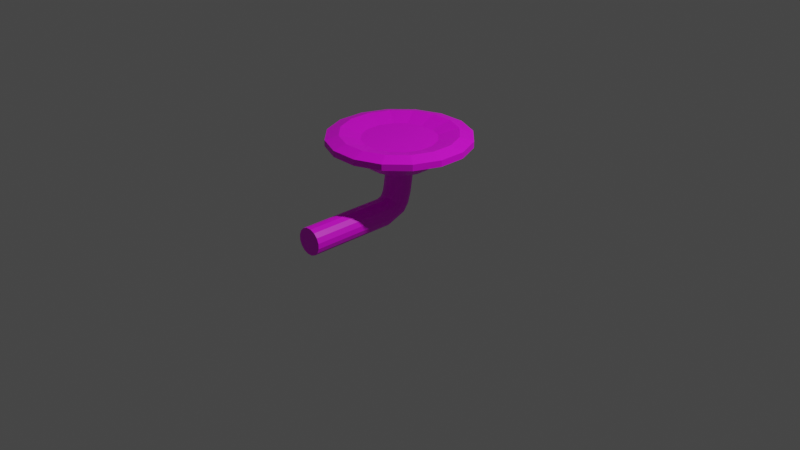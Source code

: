# Source: blue_oyster_shrooms_sin.blend  (saved by Blender 3.6.13; exported with 4.5.12 LTS)
import bpy
from mathutils import Matrix  # noqa: F401  (used for matrix-valued properties, if any)

bpy.ops.wm.read_factory_settings(use_empty=True)
scene = bpy.context.scene
scene.name = 'Scene'

# ---- collections
col_collection = bpy.data.collections.new('Collection'); scene.collection.children.link(col_collection)

# ---- images (referenced by path relative to the original .blend; pixels are not part of the script)
import os
ASSET_DIR = os.environ.get("B2B_ASSET_DIR", "")  # directory of the original .blend (textures are referenced by path, not embedded)
HERE = os.path.dirname(os.path.abspath(__file__))  # packed textures are extracted next to this script under _unpacked/

def load_image(name, relpath, width, height, colorspace="sRGB"):
    """Load a texture the original file referenced (path relative to the .blend, or extracted next to this script)."""
    p = next((c for c in (os.path.join(HERE, relpath), os.path.join(ASSET_DIR, relpath)) if relpath and os.path.exists(c)), "")
    if p:
        img = bpy.data.images.load(p, check_existing=True)
        img.name = name
    else:  # same state as the original file: an image datablock whose file is absent (Cycles renders it pink)
        img = bpy.data.images.new(name, width, height)
        img.source = "FILE"
        img.filepath = "//" + (relpath or name)
    img.colorspace_settings.name = colorspace
    return img
img_oyster_mush_sin_texture_blue_png = load_image('oyster mush sin texture blue.png', 'oyster mush sin texture blue.png', 1024, 1024, 'sRGB')

# ---- materials (node trees are filled in below, after node groups)
mat_material = bpy.data.materials.new('Material')
mat_material.use_transparent_shadow = False

# ---- material node trees
mat_material.use_nodes = True; mat_material.node_tree.nodes.clear()
_N = mat_material.node_tree.nodes; _L = mat_material.node_tree.links
n0 = _N.new('ShaderNodeBsdfPrincipled'); n0.name = 'Principled BSDF'; n0.location = (10, 300)
n0.distribution = 'GGX'
n0.subsurface_method = 'RANDOM_WALK_SKIN'
n0.inputs[3].default_value = 1.45
n0.inputs[27].default_value = (0.0, 0.0, 0.0, 1.0)
n0.inputs[28].default_value = 1.0
n1 = _N.new('ShaderNodeOutputMaterial'); n1.name = 'Material Output'; n1.location = (300, 300)
n2 = _N.new('ShaderNodeTexImage'); n2.name = 'Image Texture'; n2.location = (-280, 275)
n2.image = img_oyster_mush_sin_texture_blue_png
_L.new(n0.outputs[0], n1.inputs[0])
_L.new(n2.outputs[0], n0.inputs[0])
n1.is_active_output = True

# ---- world
world_world = bpy.data.worlds.new('World'); scene.world = world_world
world_world.use_nodes = True; world_world.node_tree.nodes.clear()
_N = world_world.node_tree.nodes; _L = world_world.node_tree.links
n0 = _N.new('ShaderNodeOutputWorld'); n0.name = 'World Output'; n0.location = (300, 300)
n1 = _N.new('ShaderNodeBackground'); n1.name = 'Background'; n1.location = (10, 300)
n1.inputs[0].default_value = (0.05088, 0.05088, 0.05088, 1.0)
_L.new(n1.outputs[0], n0.inputs[0])
n0.is_active_output = True
world_world.color = (0.05088, 0.05088, 0.05088)
world_world.use_sun_shadow = False
world_world.sun_shadow_jitter_overblur = 0.0

# ---- cameras
cam_camera = bpy.data.cameras.new('Camera')
cam_camera.clip_end = 100.0
cam_camera.ortho_scale = 7.314

# ---- lights
light_light = bpy.data.lights.new('Light', 'POINT')
light_light.transmission_factor = 0.0
light_light.energy = 1000.0
light_light.shadow_soft_size = 0.1
light_light.shadow_maximum_resolution = 0.006
light_light.use_absolute_resolution = True

# ---- meshes
me_cylinder_003 = bpy.data.meshes.new('Cylinder.003')
me_cylinder_003.from_pydata([(0.1158, -0.07406, 0.5382), (0.07705, -0.1128, 0.5382), (0.02643, -0.1338, 0.5382), (-0.02835, -0.1338, 0.5382), (-0.07897, -0.1128, 0.5382), (-0.1177, -0.07406, 0.5382), (-0.1387, -0.02345, 0.5382), (-0.1387, 0.03134, 0.5382), (-0.1177, 0.08196, 0.5382), (-0.07897, 0.1207, 0.5382), (-0.02835, 0.1417, 0.5382), (0.02643, 0.1417, 0.5382), (0.07705, 0.1207, 0.5382), (0.1158, 0.08196, 0.5382), (0.1368, 0.03134, 0.5382), (0.1368, -0.02345, 0.5382), (0.1158, -0.1097, 0.3285), (0.07705, -0.1484, 0.3285), (0.02643, -0.1694, 0.3285), (-0.02835, -0.1694, 0.3285), (-0.07897, -0.1484, 0.3285), (-0.1177, -0.1097, 0.3285), (-0.1387, -0.05905, 0.3285), (-0.1387, -0.004263, 0.3285), (-0.1177, 0.04635, 0.3285), (-0.07897, 0.08509, 0.3285), (-0.02835, 0.1061, 0.3285), (0.02643, 0.1061, 0.3285), (0.07705, 0.08509, 0.3285), (0.1158, 0.04635, 0.3285), (0.1368, -0.004263, 0.3285), (0.1368, -0.05905, 0.3285), (0.1159, 0.01323, 0.217), (0.07714, 0.04894, 0.2018), (0.02647, 0.06826, 0.1936), (-0.02838, 0.06826, 0.1936), (-0.07906, 0.04894, 0.2018), (-0.1178, 0.01323, 0.217), (-0.1388, -0.03341, 0.2368), (-0.1388, -0.0839, 0.2582), (-0.1178, -0.1306, 0.278), (-0.07906, -0.1663, 0.2932), (-0.02838, -0.1856, 0.3014), (0.02647, -0.1856, 0.3014), (0.07714, -0.1663, 0.2932), (0.1159, -0.1306, 0.278), (0.612, -0.4038, 0.8409), (0.4086, -0.6072, 0.8409), (-0.5878, -0.111, 0.9435), (-0.724, -0.1381, 0.906), (0.1429, 0.7287, 0.906), (0.1429, 0.7287, 0.8409), (0.612, -0.4038, 0.906), (0.4086, -0.6072, 0.906), (0.1158, -0.5812, 0.9435), (0.1429, -0.7173, 0.906), (0.1429, -0.7173, 0.8409), (0.3315, 0.5033, 0.9435), (0.4086, 0.6186, 0.906), (0.4086, 0.6186, 0.8409), (-0.5878, 0.1225, 0.9435), (-0.724, 0.1495, 0.906), (-0.1448, -0.7173, 0.8409), (-0.1177, -0.5812, 0.9435), (-0.1448, -0.7173, 0.906), (0.612, 0.4153, 0.906), (0.612, 0.4153, 0.8409), (0.4966, 0.3382, 0.9435), (-0.4105, -0.6072, 0.8409), (-0.4985, 0.3382, 0.9435), (-0.6139, 0.4153, 0.906), (0.722, 0.1495, 0.906), (0.722, 0.1495, 0.8409), (-0.4105, -0.6072, 0.906), (0.5859, 0.1225, 0.9435), (-0.6139, -0.4038, 0.8409), (-0.3334, 0.5033, 0.9435), (-0.4105, 0.6186, 0.906), (0.722, -0.1381, 0.906), (0.722, -0.1381, 0.8409), (-0.6139, -0.4038, 0.906), (-0.3334, -0.4918, 0.9435), (-0.724, -0.1381, 0.8409), (-0.4985, -0.3267, 0.9435), (0.5859, -0.111, 0.9435), (-0.724, 0.1495, 0.8409), (0.4966, -0.3267, 0.9435), (0.3315, -0.4918, 0.9435), (-0.6139, 0.4153, 0.8409), (-0.1177, 0.5926, 0.9435), (-0.1448, 0.7287, 0.906), (0.1158, 0.5926, 0.9435), (-0.4105, 0.6186, 0.8409), (-0.1448, 0.7287, 0.8409), (0.3758, -0.06922, 0.885), (0.3184, -0.2077, 0.885), (0.3758, 0.08066, 0.885), (0.3184, 0.2191, 0.885), (0.2124, 0.3251, 0.885), (0.07398, 0.3825, 0.885), (-0.0759, 0.3825, 0.885), (-0.2144, 0.3251, 0.885), (-0.3203, 0.2191, 0.885), (-0.3777, 0.08066, 0.885), (-0.3777, -0.06922, 0.885), (-0.3203, -0.2077, 0.885), (-0.2144, -0.3137, 0.885), (-0.0759, -0.371, 0.885), (0.07398, -0.371, 0.885), (0.2124, -0.3137, 0.885), (0.422, -0.2769, 0.7578), (0.2817, -0.4173, 0.7578), (0.09829, -0.4932, 0.7578), (-0.1002, -0.4932, 0.7578), (-0.2836, -0.4173, 0.7578), (-0.4239, -0.2769, 0.7578), (-0.4999, -0.09352, 0.7578), (-0.4999, 0.105, 0.7578), (-0.4239, 0.2884, 0.7578), (-0.2836, 0.4287, 0.7578), (-0.1002, 0.5047, 0.7578), (0.09829, 0.5047, 0.7578), (0.2817, 0.4287, 0.7578), (0.422, 0.2884, 0.7578), (0.498, 0.105, 0.7578), (0.498, -0.09352, 0.7578), (0.2672, -0.1759, 0.6126), (0.1782, -0.2649, 0.6126), (0.06195, -0.313, 0.6126), (-0.06387, -0.313, 0.6126), (-0.1801, -0.2649, 0.6126), (-0.2691, -0.1759, 0.6126), (-0.3172, -0.05967, 0.6126), (-0.3172, 0.06615, 0.6126), (-0.2691, 0.1824, 0.6126), (-0.1801, 0.2714, 0.6126), (-0.06387, 0.3195, 0.6126), (0.06195, 0.3195, 0.6126), (0.1782, 0.2714, 0.6126), (0.2672, 0.1824, 0.6126), (0.3153, 0.06615, 0.6126), (0.3153, -0.05967, 0.6126), (0.1369, -0.03341, 0.2368), (0.1369, -0.0839, 0.2582), (0.1369, -0.1132, 0.218), (0.1159, -0.1464, 0.2563), (0.1369, -0.07721, 0.1766), (0.1159, -0.04396, 0.1384), (0.07714, -0.01852, 0.1091), (0.02647, -0.004746, 0.09325), (-0.02838, -0.004746, 0.09325), (-0.07906, -0.01852, 0.1091), (-0.1178, -0.04396, 0.1384), (-0.1388, -0.07721, 0.1766), (-0.1388, -0.1132, 0.218), (-0.1178, -0.1464, 0.2563), (-0.07906, -0.1719, 0.2855), (0.07714, -0.1719, 0.2855), (0.02647, -0.2208, 0.287), (-0.02838, -0.2208, 0.287), (0.1369, -0.2209, 0.1765), (0.1159, -0.2209, 0.2272), (0.1369, -0.2209, 0.1217), (0.1159, -0.2209, 0.071), (0.07714, -0.2209, 0.03222), (0.02647, -0.2209, 0.01122), (-0.02838, -0.2209, 0.01122), (-0.07906, -0.2209, 0.03222), (-0.1178, -0.2209, 0.071), (-0.1388, -0.2209, 0.1217), (-0.1388, -0.2209, 0.1765), (-0.1178, -0.2209, 0.2272), (-0.07906, -0.2208, 0.266), (0.07714, -0.2208, 0.266), (0.02647, -1.164, 0.2871), (-0.02838, -1.164, 0.2871), (0.1369, -1.164, 0.1766), (0.1159, -1.164, 0.2273), (0.1369, -1.164, 0.1218), (0.1159, -1.164, 0.07108), (0.07714, -1.164, 0.03229), (0.02647, -1.164, 0.0113), (-0.02838, -1.164, 0.0113), (-0.07906, -1.164, 0.03229), (-0.1178, -1.164, 0.07108), (-0.1388, -1.164, 0.1218), (-0.1388, -1.164, 0.1766), (-0.1178, -1.164, 0.2273), (-0.07906, -1.164, 0.2661), (0.07714, -1.164, 0.2661)], [], [(31, 143, 142, 30), (31, 30, 14, 15), (1, 127, 128, 2), (9, 25, 24, 8), (8, 134, 135, 9), (15, 141, 126, 0), (0, 126, 127, 1), (7, 133, 134, 8), (14, 140, 141, 15), (6, 132, 133, 7), (13, 139, 140, 14), (5, 131, 132, 6), (12, 138, 139, 13), (4, 130, 131, 5), (11, 137, 138, 12), (3, 129, 130, 4), (10, 136, 137, 11), (2, 128, 129, 3), (9, 135, 136, 10), (16, 45, 143, 31), (2, 18, 17, 1), (10, 26, 25, 9), (11, 27, 26, 10), (4, 20, 19, 3), (12, 28, 27, 11), (5, 21, 20, 4), (13, 29, 28, 12), (6, 22, 21, 5), (14, 30, 29, 13), (7, 23, 22, 6), (8, 24, 23, 7), (1, 17, 16, 0), (0, 16, 31, 15), (29, 32, 33, 28), (20, 41, 42, 19), (24, 37, 38, 23), (27, 34, 35, 26), (22, 39, 40, 21), (44, 157, 145, 45), (18, 43, 44, 17), (26, 35, 36, 25), (17, 44, 45, 16), (21, 40, 41, 20), (25, 36, 37, 24), (28, 33, 34, 27), (3, 19, 18, 2), (77, 76, 89, 90), (70, 69, 76, 77), (65, 67, 74, 71), (64, 63, 81, 73), (61, 60, 69, 70), (58, 57, 67, 65), (55, 54, 63, 64), (79, 78, 52, 46), (72, 71, 78, 79), (66, 65, 71, 72), (59, 58, 65, 66), (51, 50, 58, 59), (51, 93, 90, 50), (93, 92, 77, 90), (92, 88, 70, 77), (88, 85, 61, 70), (85, 82, 49, 61), (82, 75, 80, 49), (75, 68, 73, 80), (68, 62, 64, 73), (62, 56, 55, 64), (56, 47, 53, 55), (47, 46, 52, 53), (90, 89, 91, 50), (62, 113, 112, 56), (91, 99, 98, 57), (52, 86, 87, 53), (78, 84, 86, 52), (73, 81, 83, 80), (71, 74, 84, 78), (49, 48, 60, 61), (50, 91, 57, 58), (53, 87, 54, 55), (80, 83, 48, 49), (95, 94, 96, 97, 98, 99, 100, 101, 102, 103, 104, 105, 106, 107, 108, 109), (83, 105, 104, 48), (74, 96, 94, 84), (69, 102, 101, 76), (54, 108, 107, 63), (67, 97, 96, 74), (60, 103, 102, 69), (87, 109, 108, 54), (89, 100, 99, 91), (81, 106, 105, 83), (84, 94, 95, 86), (76, 101, 100, 89), (63, 107, 106, 81), (57, 98, 97, 67), (48, 104, 103, 60), (86, 95, 109, 87), (114, 130, 129, 113), (82, 116, 115, 75), (92, 119, 118, 88), (59, 122, 121, 51), (79, 125, 124, 72), (56, 112, 111, 47), (75, 115, 114, 68), (88, 118, 117, 85), (51, 121, 120, 93), (72, 124, 123, 66), (47, 111, 110, 46), (68, 114, 113, 62), (85, 117, 116, 82), (93, 120, 119, 92), (66, 123, 122, 59), (46, 110, 125, 79), (122, 138, 137, 121), (115, 131, 130, 114), (123, 139, 138, 122), (116, 132, 131, 115), (124, 140, 139, 123), (117, 133, 132, 116), (125, 141, 140, 124), (118, 134, 133, 117), (111, 127, 126, 110), (110, 126, 141, 125), (119, 135, 134, 118), (112, 128, 127, 111), (120, 136, 135, 119), (113, 129, 128, 112), (121, 137, 136, 120), (30, 142, 32, 29), (23, 38, 39, 22), (147, 163, 164, 148), (36, 151, 152, 37), (45, 145, 144, 143), (37, 152, 153, 38), (143, 144, 146, 142), (38, 153, 154, 39), (142, 146, 147, 32), (39, 154, 155, 40), (32, 147, 148, 33), (40, 155, 156, 41), (33, 148, 149, 34), (42, 43, 18, 19), (34, 149, 150, 35), (41, 156, 42), (35, 150, 151, 36), (168, 184, 185, 169), (155, 171, 172, 156), (148, 164, 165, 149), (42, 159, 158, 43), (149, 165, 166, 150), (44, 43, 157), (150, 166, 167, 151), (157, 173, 161, 145), (151, 167, 168, 152), (145, 161, 160, 144), (152, 168, 169, 153), (144, 160, 162, 146), (153, 169, 170, 154), (146, 162, 163, 147), (154, 170, 171, 155), (177, 189, 174, 175, 188, 187, 186, 185, 184, 183, 182, 181, 180, 179, 178, 176), (160, 176, 178, 162), (169, 185, 186, 170), (162, 178, 179, 163), (170, 186, 187, 171), (163, 179, 180, 164), (171, 187, 188, 172), (164, 180, 181, 165), (172, 188, 175, 159), (165, 181, 182, 166), (158, 174, 189, 173), (166, 182, 183, 167), (159, 175, 174, 158), (173, 189, 177, 161), (167, 183, 184, 168), (161, 177, 176, 160), (159, 42, 156, 172), (173, 157, 43, 158)])
_uv = me_cylinder_003.uv_layers.new(name='UVMap')
_uv.uv.foreach_set('vector', [0.2518, 0.5707, 0.2306, 0.583, 0.2206, 0.568, 0.2485, 0.553, 0.2518, 0.5707, 0.2485, 0.553, 0.3142, 0.5287, 0.3175, 0.5464, 0.2919, 0.2244, 0.3412, 0.1911, 0.3571, 0.2294, 0.2988, 0.2411, 0.7522, 0.5133, 0.7522, 0.5833, 0.7395, 0.5852, 0.7395, 0.5152, 0.2278, 0.2885, 0.194, 0.3384, 0.1648, 0.3091, 0.2151, 0.2758, 0.2625, 0.2048, 0.2737, 0.146, 0.312, 0.1618, 0.2792, 0.2117, 0.2792, 0.2117, 0.312, 0.1618, 0.3412, 0.1911, 0.2919, 0.2244, 0.2445, 0.2954, 0.2323, 0.3542, 0.194, 0.3384, 0.2278, 0.2885, 0.2445, 0.2048, 0.2323, 0.146, 0.2737, 0.146, 0.2625, 0.2048, 0.2625, 0.2954, 0.2737, 0.3542, 0.2323, 0.3542, 0.2445, 0.2954, 0.2278, 0.2117, 0.194, 0.1618, 0.2323, 0.146, 0.2445, 0.2048, 0.2792, 0.2885, 0.312, 0.3384, 0.2737, 0.3542, 0.2625, 0.2954, 0.2151, 0.2244, 0.1648, 0.1911, 0.194, 0.1618, 0.2278, 0.2117, 0.2919, 0.2758, 0.3412, 0.3091, 0.312, 0.3384, 0.2792, 0.2885, 0.2082, 0.2411, 0.1489, 0.2294, 0.1648, 0.1911, 0.2151, 0.2244, 0.2988, 0.2591, 0.3571, 0.2708, 0.3412, 0.3091, 0.2919, 0.2758, 0.2082, 0.2591, 0.1489, 0.2708, 0.1489, 0.2294, 0.2082, 0.2411, 0.2988, 0.2411, 0.3571, 0.2294, 0.3571, 0.2708, 0.2988, 0.2591, 0.2151, 0.2758, 0.1648, 0.3091, 0.1489, 0.2708, 0.2082, 0.2591, 0.2549, 0.5871, 0.2399, 0.5969, 0.2306, 0.583, 0.2518, 0.5707, 0.7689, 0.8059, 0.7689, 0.8759, 0.7522, 0.875, 0.7522, 0.805, 0.7689, 0.5123, 0.7689, 0.5823, 0.7522, 0.5833, 0.7522, 0.5133, 0.787, 0.5123, 0.7869, 0.5823, 0.7689, 0.5823, 0.7689, 0.5123, 0.8036, 0.805, 0.8036, 0.875, 0.7869, 0.8759, 0.787, 0.8059, 0.8036, 0.5133, 0.8036, 0.5833, 0.7869, 0.5823, 0.787, 0.5123, 0.8164, 0.8034, 0.8164, 0.8733, 0.8036, 0.875, 0.8036, 0.805, 0.8164, 0.5152, 0.8164, 0.5852, 0.8036, 0.5833, 0.8036, 0.5133, 0.01518, 0.5464, 0.08084, 0.5707, 0.07774, 0.5871, 0.01208, 0.5628, 0.3142, 0.5287, 0.2485, 0.553, 0.2454, 0.5366, 0.3111, 0.5123, 0.01852, 0.5287, 0.08418, 0.553, 0.08084, 0.5707, 0.01518, 0.5464, 0.02159, 0.5123, 0.08725, 0.5366, 0.08418, 0.553, 0.01852, 0.5287, 0.7522, 0.805, 0.7522, 0.875, 0.7395, 0.8733, 0.7395, 0.8034, 0.3206, 0.5628, 0.2549, 0.5871, 0.2518, 0.5707, 0.3175, 0.5464, 0.8164, 0.5852, 0.8164, 0.6231, 0.8036, 0.6263, 0.8036, 0.5833, 0.8036, 0.875, 0.8036, 0.8873, 0.787, 0.8854, 0.7869, 0.8759, 0.08725, 0.5366, 0.1213, 0.5541, 0.1121, 0.568, 0.08418, 0.553, 0.7869, 0.5823, 0.787, 0.628, 0.7689, 0.628, 0.7689, 0.5823, 0.08084, 0.5707, 0.1021, 0.583, 0.0928, 0.5969, 0.07774, 0.5871, 0.247, 0.6075, 0.2449, 0.6098, 0.2338, 0.6034, 0.2399, 0.5969, 0.7689, 0.8759, 0.7689, 0.8854, 0.7522, 0.8873, 0.7522, 0.875, 0.7689, 0.5823, 0.7689, 0.628, 0.7522, 0.6263, 0.7522, 0.5833, 0.7522, 0.875, 0.7522, 0.8873, 0.7394, 0.8907, 0.7395, 0.8733, 0.8164, 0.8733, 0.8164, 0.8907, 0.8036, 0.8873, 0.8036, 0.875, 0.7522, 0.5833, 0.7522, 0.6263, 0.7394, 0.6231, 0.7395, 0.5852, 0.8036, 0.5833, 0.8036, 0.6263, 0.787, 0.628, 0.7869, 0.5823, 0.787, 0.8059, 0.7869, 0.8759, 0.7689, 0.8759, 0.7689, 0.8059, 0.5483, 0.1153, 0.5859, 0.1407, 0.5565, 0.2117, 0.5121, 0.2028, 0.6152, 0.04831, 0.6402, 0.0863, 0.5859, 0.1407, 0.5483, 0.1153, 0.6152, 0.4519, 0.6402, 0.4139, 0.7112, 0.4433, 0.7027, 0.4881, 0.9879, 0.2028, 0.9428, 0.2117, 0.9134, 0.1407, 0.9517, 0.1153, 0.7027, 0.01208, 0.7112, 0.05689, 0.6402, 0.0863, 0.6152, 0.04831, 0.5483, 0.3849, 0.5859, 0.3595, 0.6402, 0.4139, 0.6152, 0.4519, 0.9879, 0.2974, 0.9428, 0.2885, 0.9428, 0.2117, 0.9879, 0.2028, 0.4122, 0.6667, 0.3907, 0.6667, 0.3907, 0.5792, 0.4121, 0.5792, 0.4122, 0.7614, 0.3907, 0.7614, 0.3907, 0.6667, 0.4122, 0.6667, 0.4121, 0.8489, 0.3907, 0.8489, 0.3907, 0.7614, 0.4122, 0.7614, 0.412, 0.9158, 0.3906, 0.9158, 0.3907, 0.8489, 0.4121, 0.8489, 0.6439, 0.6945, 0.6651, 0.6945, 0.6598, 0.7819, 0.6386, 0.7819, 0.6439, 0.6945, 0.6439, 0.5998, 0.6651, 0.5998, 0.6651, 0.6945, 0.6439, 0.5998, 0.6386, 0.5123, 0.6598, 0.5123, 0.6651, 0.5998, 0.3449, 0.9158, 0.3448, 0.8489, 0.3663, 0.8489, 0.3664, 0.9158, 0.3448, 0.8489, 0.3448, 0.7614, 0.3662, 0.7614, 0.3663, 0.8489, 0.3448, 0.7614, 0.3448, 0.6667, 0.3662, 0.6667, 0.3662, 0.7614, 0.3448, 0.6667, 0.3448, 0.5792, 0.3663, 0.5792, 0.3662, 0.6667, 0.3448, 0.5792, 0.3449, 0.5123, 0.3664, 0.5123, 0.3663, 0.5792, 0.694, 0.7819, 0.6893, 0.6945, 0.7106, 0.6945, 0.7153, 0.7819, 0.6893, 0.6945, 0.6893, 0.5998, 0.7106, 0.5998, 0.7106, 0.6945, 0.6893, 0.5998, 0.694, 0.5123, 0.7153, 0.5123, 0.7106, 0.5998, 0.412, 0.5123, 0.4121, 0.5792, 0.3907, 0.5792, 0.3906, 0.5123, 0.5121, 0.2028, 0.5565, 0.2117, 0.5565, 0.2885, 0.5121, 0.2974, 0.4879, 0.2974, 0.415, 0.2828, 0.415, 0.2174, 0.4879, 0.2028, 0.5565, 0.2885, 0.6262, 0.2748, 0.6451, 0.3204, 0.5859, 0.3595, 0.8848, 0.4519, 0.859, 0.4139, 0.9134, 0.3595, 0.9517, 0.3849, 0.7973, 0.4881, 0.7881, 0.4433, 0.859, 0.4139, 0.8848, 0.4519, 0.9517, 0.1153, 0.9134, 0.1407, 0.859, 0.0863, 0.8848, 0.04831, 0.7027, 0.4881, 0.7112, 0.4433, 0.7881, 0.4433, 0.7973, 0.4881, 0.7973, 0.01208, 0.7881, 0.05689, 0.7112, 0.05689, 0.7027, 0.01208, 0.5121, 0.2974, 0.5565, 0.2885, 0.5859, 0.3595, 0.5483, 0.3849, 0.9517, 0.3849, 0.9134, 0.3595, 0.9428, 0.2885, 0.9879, 0.2974, 0.8848, 0.04831, 0.859, 0.0863, 0.7881, 0.05689, 0.7973, 0.01208, 0.8204, 0.3552, 0.7749, 0.3741, 0.7255, 0.3741, 0.68, 0.3552, 0.6451, 0.3204, 0.6262, 0.2748, 0.6262, 0.2254, 0.6451, 0.1798, 0.68, 0.145, 0.7255, 0.1261, 0.7749, 0.1261, 0.8204, 0.145, 0.8553, 0.1798, 0.8742, 0.2254, 0.8742, 0.2748, 0.8553, 0.3204, 0.859, 0.0863, 0.8204, 0.145, 0.7749, 0.1261, 0.7881, 0.05689, 0.7112, 0.4433, 0.7255, 0.3741, 0.7749, 0.3741, 0.7881, 0.4433, 0.6402, 0.0863, 0.68, 0.145, 0.6451, 0.1798, 0.5859, 0.1407, 0.9428, 0.2885, 0.8742, 0.2748, 0.8742, 0.2254, 0.9428, 0.2117, 0.6402, 0.4139, 0.68, 0.3552, 0.7255, 0.3741, 0.7112, 0.4433, 0.7112, 0.05689, 0.7255, 0.1261, 0.68, 0.145, 0.6402, 0.0863, 0.9134, 0.3595, 0.8553, 0.3204, 0.8742, 0.2748, 0.9428, 0.2885, 0.5565, 0.2117, 0.6262, 0.2254, 0.6262, 0.2748, 0.5565, 0.2885, 0.9134, 0.1407, 0.8553, 0.1798, 0.8204, 0.145, 0.859, 0.0863, 0.7881, 0.4433, 0.7749, 0.3741, 0.8204, 0.3552, 0.859, 0.4139, 0.5859, 0.1407, 0.6451, 0.1798, 0.6262, 0.2254, 0.5565, 0.2117, 0.9428, 0.2117, 0.8742, 0.2254, 0.8553, 0.1798, 0.9134, 0.1407, 0.5859, 0.3595, 0.6451, 0.3204, 0.68, 0.3552, 0.6402, 0.4139, 0.7881, 0.05689, 0.7749, 0.1261, 0.7255, 0.1261, 0.7112, 0.05689, 0.859, 0.4139, 0.8204, 0.3552, 0.8553, 0.3204, 0.9134, 0.3595, 0.39, 0.3431, 0.3412, 0.3091, 0.3571, 0.2708, 0.415, 0.2828, 0.2973, 0.4881, 0.2835, 0.4144, 0.3438, 0.3894, 0.3848, 0.4519, 0.0483, 0.3849, 0.1116, 0.3431, 0.1578, 0.3894, 0.1152, 0.4519, 0.0483, 0.1153, 0.1116, 0.1571, 0.0866, 0.2174, 0.01208, 0.2028, 0.2973, 0.01208, 0.2835, 0.08584, 0.2181, 0.08584, 0.2027, 0.01208, 0.4879, 0.2028, 0.415, 0.2174, 0.39, 0.1571, 0.4517, 0.1153, 0.3848, 0.4519, 0.3438, 0.3894, 0.39, 0.3431, 0.4517, 0.3849, 0.1152, 0.4519, 0.1578, 0.3894, 0.2181, 0.4144, 0.2027, 0.4881, 0.01208, 0.2028, 0.0866, 0.2174, 0.0866, 0.2828, 0.01208, 0.2974, 0.2027, 0.01208, 0.2181, 0.08584, 0.1578, 0.1108, 0.1152, 0.04831, 0.4517, 0.1153, 0.39, 0.1571, 0.3438, 0.1108, 0.3848, 0.04831, 0.4517, 0.3849, 0.39, 0.3431, 0.415, 0.2828, 0.4879, 0.2974, 0.2027, 0.4881, 0.2181, 0.4144, 0.2835, 0.4144, 0.2973, 0.4881, 0.01208, 0.2974, 0.0866, 0.2828, 0.1116, 0.3431, 0.0483, 0.3849, 0.1152, 0.04831, 0.1578, 0.1108, 0.1116, 0.1571, 0.0483, 0.1153, 0.3848, 0.04831, 0.3438, 0.1108, 0.2835, 0.08584, 0.2973, 0.01208, 0.1116, 0.1571, 0.1648, 0.1911, 0.1489, 0.2294, 0.0866, 0.2174, 0.3438, 0.3894, 0.312, 0.3384, 0.3412, 0.3091, 0.39, 0.3431, 0.1578, 0.1108, 0.194, 0.1618, 0.1648, 0.1911, 0.1116, 0.1571, 0.2835, 0.4144, 0.2737, 0.3542, 0.312, 0.3384, 0.3438, 0.3894, 0.2181, 0.08584, 0.2323, 0.146, 0.194, 0.1618, 0.1578, 0.1108, 0.2181, 0.4144, 0.2323, 0.3542, 0.2737, 0.3542, 0.2835, 0.4144, 0.2835, 0.08584, 0.2737, 0.146, 0.2323, 0.146, 0.2181, 0.08584, 0.1578, 0.3894, 0.194, 0.3384, 0.2323, 0.3542, 0.2181, 0.4144, 0.39, 0.1571, 0.3412, 0.1911, 0.312, 0.1618, 0.3438, 0.1108, 0.3438, 0.1108, 0.312, 0.1618, 0.2737, 0.146, 0.2835, 0.08584, 0.1116, 0.3431, 0.1648, 0.3091, 0.194, 0.3384, 0.1578, 0.3894, 0.415, 0.2174, 0.3571, 0.2294, 0.3412, 0.1911, 0.39, 0.1571, 0.0866, 0.2828, 0.1489, 0.2708, 0.1648, 0.3091, 0.1116, 0.3431, 0.415, 0.2828, 0.3571, 0.2708, 0.3571, 0.2294, 0.415, 0.2174, 0.0866, 0.2174, 0.1489, 0.2294, 0.1489, 0.2708, 0.0866, 0.2828, 0.2485, 0.553, 0.2206, 0.568, 0.2114, 0.5541, 0.2454, 0.5366, 0.08418, 0.553, 0.1121, 0.568, 0.1021, 0.583, 0.08084, 0.5707, 0.5133, 0.5247, 0.5133, 0.5836, 0.5005, 0.584, 0.5005, 0.5167, 0.1284, 0.5435, 0.1543, 0.5709, 0.1433, 0.5774, 0.1213, 0.5541, 0.2399, 0.5969, 0.2338, 0.6034, 0.2194, 0.5949, 0.2306, 0.583, 0.1213, 0.5541, 0.1433, 0.5774, 0.1289, 0.5858, 0.1121, 0.568, 0.2306, 0.583, 0.2194, 0.5949, 0.2038, 0.5858, 0.2206, 0.568, 0.1121, 0.568, 0.1289, 0.5858, 0.1133, 0.5949, 0.1021, 0.583, 0.2206, 0.568, 0.2038, 0.5858, 0.1894, 0.5774, 0.2114, 0.5541, 0.1021, 0.583, 0.1133, 0.5949, 0.09887, 0.6034, 0.0928, 0.5969, 0.2114, 0.5541, 0.1894, 0.5774, 0.1784, 0.5709, 0.2043, 0.5435, 0.0928, 0.5969, 0.09887, 0.6034, 0.08783, 0.6098, 0.08569, 0.6075, 0.8036, 0.6263, 0.8036, 0.6598, 0.787, 0.6643, 0.787, 0.628, 0.787, 0.8854, 0.7689, 0.8854, 0.7689, 0.8759, 0.7869, 0.8759, 0.787, 0.628, 0.787, 0.6643, 0.7689, 0.6643, 0.7689, 0.628, 0.8036, 0.8873, 0.8036, 0.89, 0.787, 0.8854, 0.7689, 0.628, 0.7689, 0.6643, 0.7522, 0.6598, 0.7522, 0.6263, 0.1543, 0.6387, 0.0967, 0.944, 0.08032, 0.9409, 0.1379, 0.6357, 0.6144, 0.5123, 0.6144, 0.537, 0.6017, 0.5367, 0.6017, 0.5204, 0.5005, 0.5167, 0.5005, 0.584, 0.4839, 0.5842, 0.4839, 0.5123, 0.585, 0.5247, 0.585, 0.5365, 0.5669, 0.5365, 0.5669, 0.5247, 0.4839, 0.5123, 0.4839, 0.5842, 0.4658, 0.5842, 0.4658, 0.5123, 0.7522, 0.8873, 0.7689, 0.8854, 0.7522, 0.89, 0.4658, 0.5123, 0.4658, 0.5842, 0.4491, 0.584, 0.4491, 0.5167, 0.5502, 0.5204, 0.5502, 0.5367, 0.5375, 0.537, 0.5375, 0.5123, 0.4491, 0.5167, 0.4491, 0.584, 0.4363, 0.5836, 0.4363, 0.5247, 0.2338, 0.6034, 0.229, 0.6292, 0.2125, 0.6323, 0.2194, 0.5949, 0.1433, 0.5774, 0.1543, 0.6387, 0.1379, 0.6357, 0.1289, 0.5858, 0.2194, 0.5949, 0.2125, 0.6323, 0.1948, 0.6357, 0.2038, 0.5858, 0.1289, 0.5858, 0.1379, 0.6357, 0.1201, 0.6323, 0.1133, 0.5949, 0.2038, 0.5858, 0.1948, 0.6357, 0.1784, 0.6387, 0.1894, 0.5774, 0.1133, 0.5949, 0.1201, 0.6323, 0.1037, 0.6292, 0.09887, 0.6034, 0.759, 0.7723, 0.7463, 0.7595, 0.7394, 0.7428, 0.7394, 0.7248, 0.7463, 0.7081, 0.759, 0.6953, 0.7755, 0.6884, 0.7934, 0.6884, 0.8099, 0.6953, 0.8226, 0.7081, 0.8295, 0.7248, 0.8295, 0.7428, 0.8226, 0.7595, 0.8099, 0.7723, 0.7934, 0.7792, 0.7755, 0.7792, 0.2125, 0.6323, 0.2701, 0.9375, 0.2524, 0.9409, 0.1948, 0.6357, 0.1379, 0.6357, 0.08032, 0.9409, 0.06257, 0.9375, 0.1201, 0.6323, 0.1948, 0.6357, 0.2524, 0.9409, 0.236, 0.944, 0.1784, 0.6387, 0.1201, 0.6323, 0.06257, 0.9375, 0.04617, 0.9344, 0.1037, 0.6292, 0.5133, 0.5836, 0.5133, 0.8941, 0.5005, 0.8944, 0.5005, 0.584, 0.1037, 0.6292, 0.04617, 0.9344, 0.0336, 0.932, 0.09116, 0.6268, 0.5005, 0.584, 0.5005, 0.8944, 0.4839, 0.8946, 0.4839, 0.5842, 0.6017, 0.5367, 0.6017, 0.8471, 0.585, 0.8469, 0.585, 0.5365, 0.4839, 0.5842, 0.4839, 0.8946, 0.4658, 0.8946, 0.4658, 0.5842, 0.5669, 0.5365, 0.5669, 0.8469, 0.5502, 0.8471, 0.5502, 0.5367, 0.4658, 0.5842, 0.4658, 0.8946, 0.4491, 0.8944, 0.4491, 0.584, 0.585, 0.5365, 0.585, 0.8469, 0.5669, 0.8469, 0.5669, 0.5365, 0.2415, 0.6268, 0.2991, 0.932, 0.2865, 0.9344, 0.229, 0.6292, 0.4491, 0.584, 0.4491, 0.8944, 0.4363, 0.8941, 0.4363, 0.5836, 0.229, 0.6292, 0.2865, 0.9344, 0.2701, 0.9375, 0.2125, 0.6323, 0.585, 0.5365, 0.585, 0.5247, 0.6017, 0.5204, 0.6017, 0.5367, 0.5502, 0.5367, 0.5502, 0.5204, 0.5669, 0.5247, 0.5669, 0.5365])
me_cylinder_003.materials.append(mat_material)
me_cylinder_003.update()

# ---- objects
ob_light = bpy.data.objects.new('Light', light_light)
ob_camera = bpy.data.objects.new('Camera', cam_camera)
ob_cylinder_001 = bpy.data.objects.new('Cylinder.001', me_cylinder_003)

# ---- transforms, parenting, visibility, modifiers, constraints
ob_light.location = (4.076, 1.005, 5.904)
ob_light.rotation_euler = (0.6503, 0.05522, 1.866)
ob_light.lock_rotations_4d = False
ob_light.empty_display_type = 'ARROWS'
ob_light.color = (0.0, 0.0, 0.0, 0.0)
ob_light.lineart.crease_threshold = 0.0
ob_camera.location = (7.359, -6.926, 4.958)
ob_camera.rotation_euler = (1.109, 0.0, 0.8149)
ob_camera.lock_rotations_4d = False
ob_camera.empty_display_type = 'ARROWS'
ob_camera.color = (0.0, 0.0, 0.0, 0.0)
ob_camera.display_type = 'WIRE'
ob_camera.lineart.crease_threshold = 0.0
ob_cylinder_001.location = (0.0, 0.0, 0.0)

# ---- collection membership
col_collection.objects.link(ob_light)
col_collection.objects.link(ob_camera)
col_collection.objects.link(ob_cylinder_001)

# ---- scene / render settings (as saved in the file)
scene.camera = ob_camera
scene.frame_start = 1; scene.frame_end = 250; scene.frame_set(1)
scene.render.engine = 'BLENDER_EEVEE_NEXT'
scene.cycles.sampling_pattern = 'TABULATED_SOBOL'
scene.view_settings.view_transform = 'Filmic'
bpy.context.view_layer.update()
